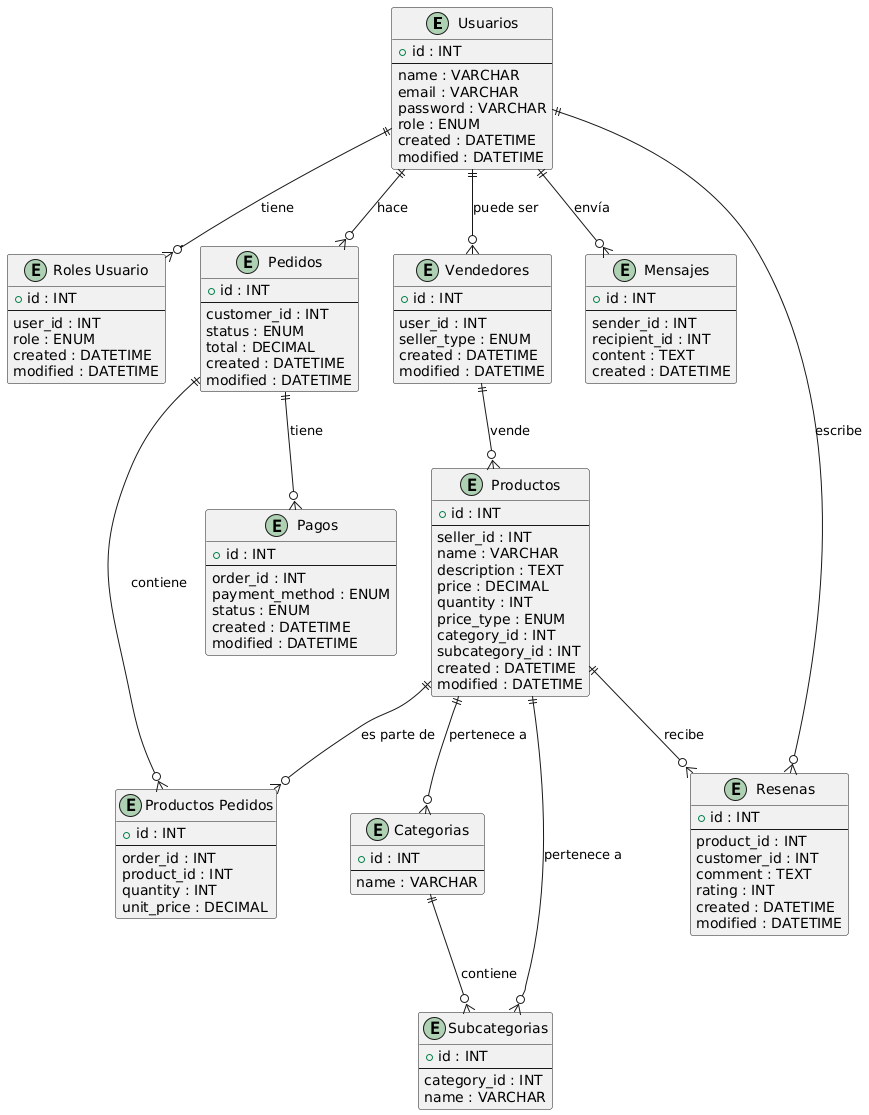

The diagram above was rendered by PlantUML. Its source (embedded in the PNG):
@startuml
entity "Usuarios" as users {
    +id : INT
    --
    name : VARCHAR
    email : VARCHAR
    password : VARCHAR
    role : ENUM
    created : DATETIME
    modified : DATETIME
}

entity "Roles Usuario" as user_roles {
    +id : INT
    --
    user_id : INT
    role : ENUM
    created : DATETIME
    modified : DATETIME
}

entity "Vendedores" as sellers {
    +id : INT
    --
    user_id : INT
    seller_type : ENUM
    created : DATETIME
    modified : DATETIME
}

entity "Categorias" as categories {
    +id : INT
    --
    name : VARCHAR
}

entity "Subcategorias" as subcategories {
    +id : INT
    --
    category_id : INT
    name : VARCHAR
}

entity "Productos" as products {
    +id : INT
    --
    seller_id : INT
    name : VARCHAR
    description : TEXT
    price : DECIMAL
    quantity : INT
    price_type : ENUM
    category_id : INT
    subcategory_id : INT
    created : DATETIME
    modified : DATETIME
}

entity "Pedidos" as orders {
    +id : INT
    --
    customer_id : INT
    status : ENUM
    total : DECIMAL
    created : DATETIME
    modified : DATETIME
}

entity "Productos Pedidos" as order_products {
    +id : INT
    --
    order_id : INT
    product_id : INT
    quantity : INT
    unit_price : DECIMAL
}

entity "Pagos" as payments {
    +id : INT
    --
    order_id : INT
    payment_method : ENUM
    status : ENUM
    created : DATETIME
    modified : DATETIME
}

entity "Mensajes" as messages {
    +id : INT
    --
    sender_id : INT
    recipient_id : INT
    content : TEXT
    created : DATETIME
}

entity "Resenas" as reviews {
    +id : INT
    --
    product_id : INT
    customer_id : INT
    comment : TEXT
    rating : INT
    created : DATETIME
    modified : DATETIME
}

' Relations
users ||--o{ user_roles : "tiene"
users ||--o{ sellers : "puede ser"
users ||--o{ orders : "hace"
users ||--o{ messages : "envía"
users ||--o{ reviews : "escribe"
sellers ||--o{ products : "vende"
orders ||--o{ order_products : "contiene"
products ||--o{ order_products : "es parte de"
orders ||--o{ payments : "tiene"
products ||--o{ reviews : "recibe"
categories ||--o{ subcategories : "contiene"
products ||--o{ categories : "pertenece a"
products ||--o{ subcategories : "pertenece a"
@enduml